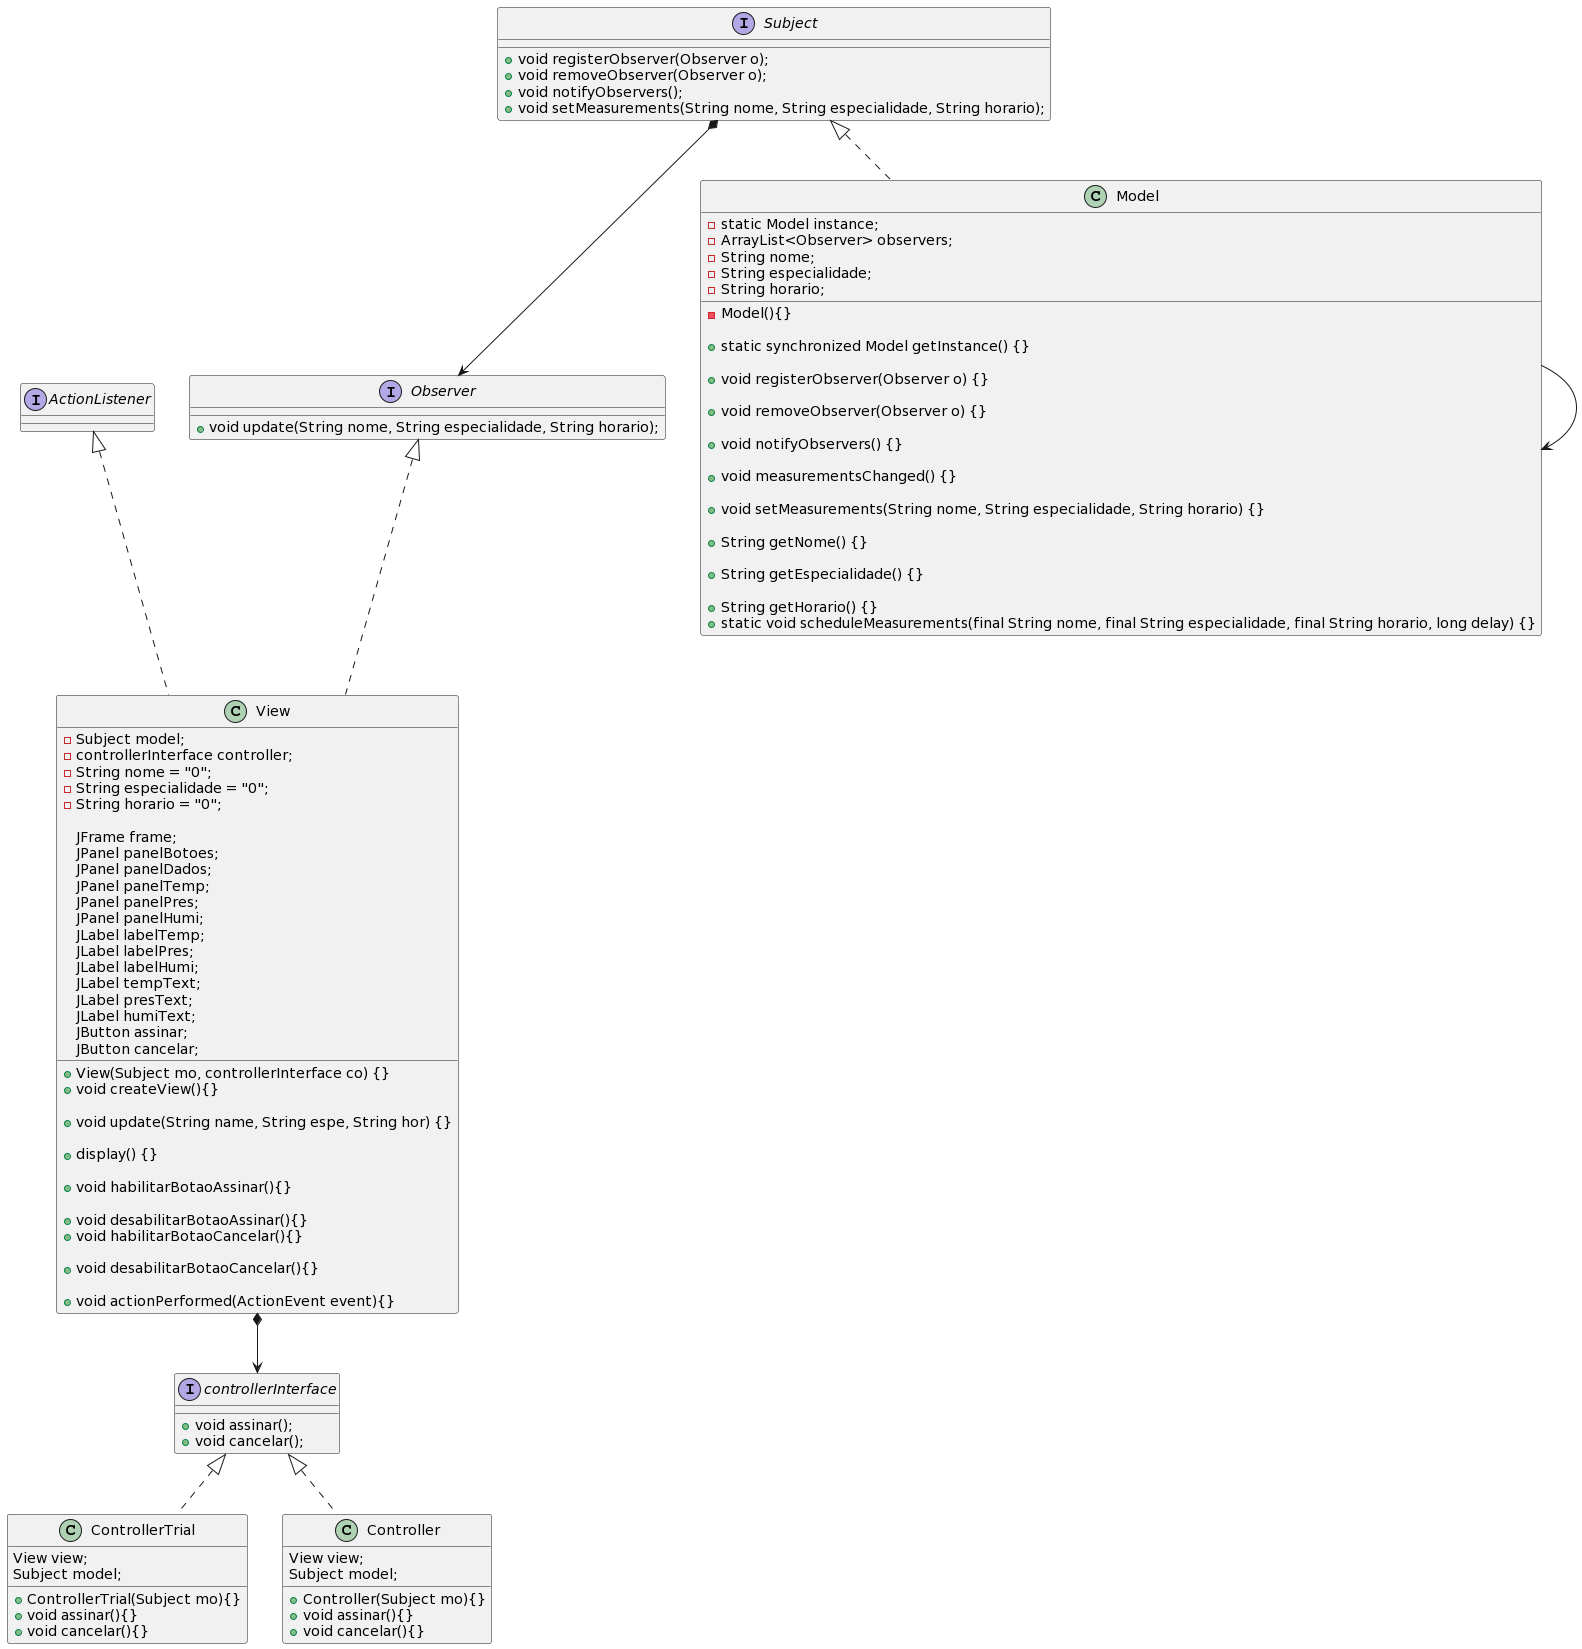

The diagram above was rendered by PlantUML. Its source (embedded in the PNG):
@startuml
class View implements ActionListener, Observer {
	-Subject model;
	-controllerInterface controller;
	-String nome = "0";
	-String especialidade = "0";
	-String horario = "0";
	
	JFrame frame;
	JPanel panelBotoes;
	JPanel panelDados;
	JPanel panelTemp;
	JPanel panelPres;
	JPanel panelHumi;
	JLabel labelTemp;
	JLabel labelPres;
	JLabel labelHumi;
	JLabel tempText;
	JLabel presText;
	JLabel humiText;
	JButton assinar;
	JButton cancelar;
	
	+View(Subject mo, controllerInterface co) {}
	
	
	+void createView(){}

	+void update(String name, String espe, String hor) {}

	+display() {}
	
	+void habilitarBotaoAssinar(){}
	
	+void desabilitarBotaoAssinar(){}
	
	
	+void habilitarBotaoCancelar(){}
	
	+void desabilitarBotaoCancelar(){}
	
	+void actionPerformed(ActionEvent event){}
}


interface Subject {
	+void registerObserver(Observer o);
	+void removeObserver(Observer o);
	+void notifyObservers();
	+void setMeasurements(String nome, String especialidade, String horario);
}

interface Observer {
	+void update(String nome, String especialidade, String horario);
}

class ControllerTrial implements controllerInterface{

	View view;
	Subject model;
	
	+ControllerTrial(Subject mo){}
	
	+void assinar(){}
	
	+void cancelar(){}
	
}

interface controllerInterface {
	
	+void assinar();
	+void cancelar();
}


class Controller implements controllerInterface{

	View view;
	Subject model;
	
	+Controller(Subject mo){}
	
	+void assinar(){}
	
	+void cancelar(){}
	
}

class Model implements Subject {
	-static Model instance;
	-ArrayList<Observer> observers;
	-String nome;
	-String especialidade;
	-String horario;
	-Model(){}

	+static synchronized Model getInstance() {}

	+void registerObserver(Observer o) {}

	+void removeObserver(Observer o) {}

	+void notifyObservers() {}

	+void measurementsChanged() {}

	+void setMeasurements(String nome, String especialidade, String horario) {}

	+String getNome() {}

	+String getEspecialidade() {}

	+String getHorario() {}

	
	+static void scheduleMeasurements(final String nome, final String especialidade, final String horario, long delay) {}

}

Subject*-->Observer
View*-->controllerInterface
Model-->Model
@enduml